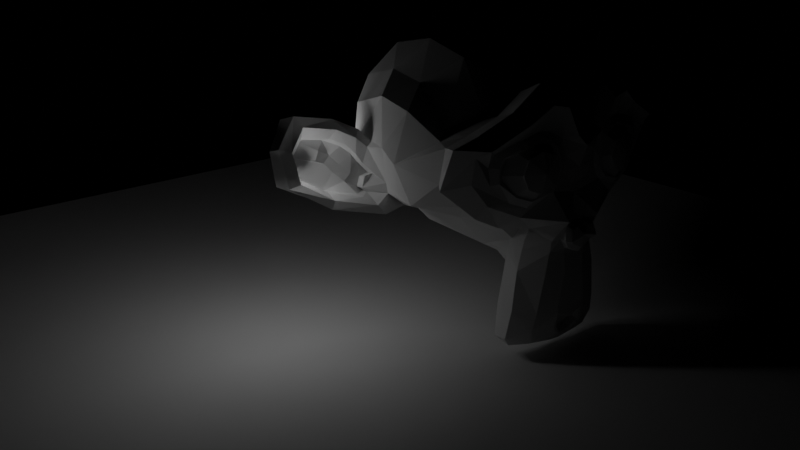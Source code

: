 # Source: sample.blend  (saved by Blender 3.3.6; exported with 4.5.12 LTS)
import bpy
from mathutils import Matrix  # noqa: F401  (used for matrix-valued properties, if any)

bpy.ops.wm.read_factory_settings(use_empty=True)
scene = bpy.context.scene
scene.name = 'Scene2'

# ---- cameras
cam_camera_001 = bpy.data.cameras.new('Camera.001')

# ---- lights
light_point = bpy.data.lights.new('Point', 'POINT')
light_point.transmission_factor = 0.0
light_point.shadow_soft_size = 0.25
light_point.shadow_maximum_resolution = 0.006
light_point.use_absolute_resolution = True

# ---- meshes
me_plane = bpy.data.meshes.new('Plane')
me_plane.from_pydata([(-1.0, -1.0, 0.0), (1.0, -1.0, 0.0), (-1.0, 1.0, 0.0), (1.0, 1.0, 0.0)], [], [(0, 1, 3, 2)])
_uv = me_plane.uv_layers.new(name='UVMap')
_uv.uv.foreach_set('vector', [0.0, 0.0, 1.0, 0.0, 1.0, 1.0, 0.0, 1.0])
me_plane.update()
me_suzanne = bpy.data.meshes.new('Suzanne')
me_suzanne.from_pydata([(0.4375, -0.7656, 0.1641), (-0.4375, -0.7656, 0.1641), (0.5, -0.6875, 0.09375), (-0.5, -0.6875, 0.09375), (0.5469, -0.5781, 0.05469), (-0.5469, -0.5781, 0.05469), (0.3516, -0.6172, -0.02344), (-0.3516, -0.6172, -0.02344), (0.3516, -0.7188, 0.03125), (-0.3516, -0.7188, 0.03125), (0.3516, -0.7812, 0.1328), (-0.3516, -0.7812, 0.1328), (0.2734, -0.7969, 0.1641), (-0.2734, -0.7969, 0.1641), (0.2031, -0.7422, 0.09375), (-0.2031, -0.7422, 0.09375), (0.1562, -0.6484, 0.05469), (-0.1562, -0.6484, 0.05469), (0.07812, -0.6562, 0.2422), (-0.07812, -0.6562, 0.2422), (0.1406, -0.7422, 0.2422), (-0.1406, -0.7422, 0.2422), (0.2422, -0.7969, 0.2422), (-0.2422, -0.7969, 0.2422), (0.2734, -0.7969, 0.3281), (-0.2734, -0.7969, 0.3281), (0.2031, -0.7422, 0.3906), (-0.2031, -0.7422, 0.3906), (0.1562, -0.6484, 0.4375), (-0.1562, -0.6484, 0.4375), (0.3516, -0.6172, 0.5156), (-0.3516, -0.6172, 0.5156), (0.3516, -0.7188, 0.4531), (-0.3516, -0.7188, 0.4531), (0.3516, -0.7812, 0.3594), (-0.3516, -0.7812, 0.3594), (0.4375, -0.7656, 0.3281), (-0.4375, -0.7656, 0.3281), (0.5, -0.6875, 0.3906), (-0.5, -0.6875, 0.3906), (0.5469, -0.5781, 0.4375), (-0.5469, -0.5781, 0.4375), (0.625, -0.5625, 0.2422), (-0.625, -0.5625, 0.2422), (0.5625, -0.6719, 0.2422), (-0.5625, -0.6719, 0.2422), (0.4688, -0.7578, 0.2422), (-0.4688, -0.7578, 0.2422), (0.4766, -0.7734, 0.2422), (-0.4766, -0.7734, 0.2422), (0.4453, -0.7812, 0.3359), (-0.4453, -0.7812, 0.3359), (0.3516, -0.8047, 0.375), (-0.3516, -0.8047, 0.375), (0.2656, -0.8203, 0.3359), (-0.2656, -0.8203, 0.3359), (0.2266, -0.8203, 0.2422), (-0.2266, -0.8203, 0.2422), (0.2656, -0.8203, 0.1562), (-0.2656, -0.8203, 0.1562), (0.3516, -0.8281, 0.2422), (-0.3516, -0.8281, 0.2422), (0.3516, -0.8047, 0.1172), (-0.3516, -0.8047, 0.1172), (0.4453, -0.7812, 0.1562), (-0.4453, -0.7812, 0.1562), (0.0, -0.7422, 0.4297), (0.0, -0.8203, 0.3516), (0.0, -0.7344, -0.6797), (0.0, -0.7812, -0.3203), (0.0, -0.7969, -0.1875), (0.0, -0.7188, -0.7734), (0.0, -0.6016, 0.4062), (0.0, -0.5703, 0.5703), (0.0, 0.5469, 0.8984), (0.0, 0.8516, 0.5625), (0.0, 0.8281, 0.07031), (0.0, 0.3516, -0.3828), (0.2031, -0.5625, -0.1875), (-0.2031, -0.5625, -0.1875), (0.3125, -0.5703, -0.4375), (-0.3125, -0.5703, -0.4375), (0.3516, -0.5703, -0.6953), (-0.3516, -0.5703, -0.6953), (0.3672, -0.5312, -0.8906), (-0.3672, -0.5312, -0.8906), (0.3281, -0.5234, -0.9453), (-0.3281, -0.5234, -0.9453), (0.1797, -0.5547, -0.9688), (-0.1797, -0.5547, -0.9688), (0.0, -0.5781, -0.9844), (0.4375, -0.5312, -0.1406), (-0.4375, -0.5312, -0.1406), (0.6328, -0.5391, -0.03906), (-0.6328, -0.5391, -0.03906), (0.8281, -0.4453, 0.1484), (-0.8281, -0.4453, 0.1484), (0.8594, -0.5938, 0.4297), (-0.8594, -0.5938, 0.4297), (0.7109, -0.625, 0.4844), (-0.7109, -0.625, 0.4844), (0.4922, -0.6875, 0.6016), (-0.4922, -0.6875, 0.6016), (0.3203, -0.7344, 0.7578), (-0.3203, -0.7344, 0.7578), (0.1562, -0.7578, 0.7188), (-0.1562, -0.7578, 0.7188), (0.0625, -0.75, 0.4922), (-0.0625, -0.75, 0.4922), (0.1641, -0.7734, 0.4141), (-0.1641, -0.7734, 0.4141), (0.125, -0.7656, 0.3047), (-0.125, -0.7656, 0.3047), (0.2031, -0.7422, 0.09375), (-0.2031, -0.7422, 0.09375), (0.375, -0.7031, 0.01562), (-0.375, -0.7031, 0.01562), (0.4922, -0.6719, 0.0625), (-0.4922, -0.6719, 0.0625), (0.625, -0.6484, 0.1875), (-0.625, -0.6484, 0.1875), (0.6406, -0.6484, 0.2969), (-0.6406, -0.6484, 0.2969), (0.6016, -0.6641, 0.375), (-0.6016, -0.6641, 0.375), (0.4297, -0.7188, 0.4375), (-0.4297, -0.7188, 0.4375), (0.25, -0.7578, 0.4688), (-0.25, -0.7578, 0.4688), (0.0, -0.7344, -0.7656), (0.1094, -0.7344, -0.7188), (-0.1094, -0.7344, -0.7188), (0.1172, -0.7109, -0.8359), (-0.1172, -0.7109, -0.8359), (0.0625, -0.6953, -0.8828), (-0.0625, -0.6953, -0.8828), (0.0, -0.6875, -0.8906), (0.0, -0.75, -0.1953), (0.0, -0.7422, -0.1406), (0.1016, -0.7422, -0.1484), (-0.1016, -0.7422, -0.1484), (0.125, -0.75, -0.2266), (-0.125, -0.75, -0.2266), (0.08594, -0.7422, -0.2891), (-0.08594, -0.7422, -0.2891), (0.3984, -0.6719, -0.04688), (-0.3984, -0.6719, -0.04688), (0.6172, -0.625, 0.05469), (-0.6172, -0.625, 0.05469), (0.7266, -0.6016, 0.2031), (-0.7266, -0.6016, 0.2031), (0.7422, -0.6562, 0.375), (-0.7422, -0.6562, 0.375), (0.6875, -0.7266, 0.4141), (-0.6875, -0.7266, 0.4141), (0.4375, -0.7969, 0.5469), (-0.4375, -0.7969, 0.5469), (0.3125, -0.8359, 0.6406), (-0.3125, -0.8359, 0.6406), (0.2031, -0.8516, 0.6172), (-0.2031, -0.8516, 0.6172), (0.1016, -0.8438, 0.4297), (-0.1016, -0.8438, 0.4297), (0.125, -0.8125, -0.1016), (-0.125, -0.8125, -0.1016), (0.2109, -0.7109, -0.4453), (-0.2109, -0.7109, -0.4453), (0.25, -0.6875, -0.7031), (-0.25, -0.6875, -0.7031), (0.2656, -0.6641, -0.8203), (-0.2656, -0.6641, -0.8203), (0.2344, -0.6328, -0.9141), (-0.2344, -0.6328, -0.9141), (0.1641, -0.6328, -0.9297), (-0.1641, -0.6328, -0.9297), (0.0, -0.6406, -0.9453), (0.0, -0.7266, 0.04688), (0.0, -0.7656, 0.2109), (0.3281, -0.7422, 0.4766), (-0.3281, -0.7422, 0.4766), (0.1641, -0.75, 0.1406), (-0.1641, -0.75, 0.1406), (0.1328, -0.7578, 0.2109), (-0.1328, -0.7578, 0.2109), (0.1172, -0.7344, -0.6875), (-0.1172, -0.7344, -0.6875), (0.07812, -0.75, -0.4453), (-0.07812, -0.75, -0.4453), (0.0, -0.75, -0.4453), (0.0, -0.7422, -0.3281), (0.09375, -0.7812, -0.2734), (-0.09375, -0.7812, -0.2734), (0.1328, -0.7969, -0.2266), (-0.1328, -0.7969, -0.2266), (0.1094, -0.7812, -0.1328), (-0.1094, -0.7812, -0.1328), (0.03906, -0.7812, -0.125), (-0.03906, -0.7812, -0.125), (0.0, -0.8281, -0.2031), (0.04688, -0.8125, -0.1484), (-0.04688, -0.8125, -0.1484), (0.09375, -0.8125, -0.1562), (-0.09375, -0.8125, -0.1562), (0.1094, -0.8281, -0.2266), (-0.1094, -0.8281, -0.2266), (0.07812, -0.8047, -0.25), (-0.07812, -0.8047, -0.25), (0.0, -0.8047, -0.2891), (0.2578, -0.5547, -0.3125), (-0.2578, -0.5547, -0.3125), (0.1641, -0.7109, -0.2422), (-0.1641, -0.7109, -0.2422), (0.1797, -0.7109, -0.3125), (-0.1797, -0.7109, -0.3125), (0.2344, -0.5547, -0.25), (-0.2344, -0.5547, -0.25), (0.0, -0.6875, -0.875), (0.04688, -0.6875, -0.8672), (-0.04688, -0.6875, -0.8672), (0.09375, -0.7109, -0.8203), (-0.09375, -0.7109, -0.8203), (0.09375, -0.7266, -0.7422), (-0.09375, -0.7266, -0.7422), (0.0, -0.6562, -0.7812), (0.09375, -0.6641, -0.75), (-0.09375, -0.6641, -0.75), (0.09375, -0.6406, -0.8125), (-0.09375, -0.6406, -0.8125), (0.04688, -0.6328, -0.8516), (-0.04688, -0.6328, -0.8516), (0.0, -0.6328, -0.8594), (0.1719, -0.7812, 0.2188), (-0.1719, -0.7812, 0.2188), (0.1875, -0.7734, 0.1562), (-0.1875, -0.7734, 0.1562), (0.3359, -0.7578, 0.4297), (-0.3359, -0.7578, 0.4297), (0.2734, -0.7734, 0.4219), (-0.2734, -0.7734, 0.4219), (0.4219, -0.7734, 0.3984), (-0.4219, -0.7734, 0.3984), (0.5625, -0.6953, 0.3516), (-0.5625, -0.6953, 0.3516), (0.5859, -0.6875, 0.2891), (-0.5859, -0.6875, 0.2891), (0.5781, -0.6797, 0.1953), (-0.5781, -0.6797, 0.1953), (0.4766, -0.7188, 0.1016), (-0.4766, -0.7188, 0.1016), (0.375, -0.7422, 0.0625), (-0.375, -0.7422, 0.0625), (0.2266, -0.7812, 0.1094), (-0.2266, -0.7812, 0.1094), (0.1797, -0.7812, 0.2969), (-0.1797, -0.7812, 0.2969), (0.2109, -0.7812, 0.375), (-0.2109, -0.7812, 0.375), (0.2344, -0.7578, 0.3594), (-0.2344, -0.7578, 0.3594), (0.1953, -0.7578, 0.2969), (-0.1953, -0.7578, 0.2969), (0.2422, -0.7578, 0.125), (-0.2422, -0.7578, 0.125), (0.375, -0.7266, 0.08594), (-0.375, -0.7266, 0.08594), (0.4609, -0.7031, 0.1172), (-0.4609, -0.7031, 0.1172), (0.5469, -0.6719, 0.2109), (-0.5469, -0.6719, 0.2109), (0.5547, -0.6719, 0.2812), (-0.5547, -0.6719, 0.2812), (0.5312, -0.6797, 0.3359), (-0.5312, -0.6797, 0.3359), (0.4141, -0.75, 0.3906), (-0.4141, -0.75, 0.3906), (0.2812, -0.7656, 0.3984), (-0.2812, -0.7656, 0.3984), (0.3359, -0.75, 0.4062), (-0.3359, -0.75, 0.4062), (0.2031, -0.75, 0.1719), (-0.2031, -0.75, 0.1719), (0.1953, -0.75, 0.2266), (-0.1953, -0.75, 0.2266), (0.1094, -0.6094, 0.4609), (-0.1094, -0.6094, 0.4609), (0.1953, -0.6172, 0.6641), (-0.1953, -0.6172, 0.6641), (0.3359, -0.5938, 0.6875), (-0.3359, -0.5938, 0.6875), (0.4844, -0.5547, 0.5547), (-0.4844, -0.5547, 0.5547), (0.6797, -0.4922, 0.4531), (-0.6797, -0.4922, 0.4531), (0.7969, -0.4609, 0.4062), (-0.7969, -0.4609, 0.4062), (0.7734, -0.375, 0.1641), (-0.7734, -0.375, 0.1641), (0.6016, -0.4141, 0.0), (-0.6016, -0.4141, 0.0), (0.4375, -0.4688, -0.09375), (-0.4375, -0.4688, -0.09375), (0.0, -0.2891, 0.8984), (0.0, 0.07812, 0.9844), (0.0, 0.6719, -0.1953), (0.0, -0.1875, -0.4609), (0.0, -0.4609, -0.9766), (0.0, -0.3438, -0.8047), (0.0, -0.3203, -0.5703), (0.0, -0.2812, -0.4844), (0.8516, -0.05469, 0.2344), (-0.8516, -0.05469, 0.2344), (0.8594, 0.04688, 0.3203), (-0.8594, 0.04688, 0.3203), (0.7734, 0.4375, 0.2656), (-0.7734, 0.4375, 0.2656), (0.4609, 0.7031, 0.4375), (-0.4609, 0.7031, 0.4375), (0.7344, -0.07031, -0.04688), (-0.7344, -0.07031, -0.04688), (0.5938, 0.1641, -0.125), (-0.5938, 0.1641, -0.125), (0.6406, 0.4297, -0.007812), (-0.6406, 0.4297, -0.007812), (0.3359, 0.6641, 0.05469), (-0.3359, 0.6641, 0.05469), (0.2344, -0.4062, -0.3516), (-0.2344, -0.4062, -0.3516), (0.1797, -0.2578, -0.4141), (-0.1797, -0.2578, -0.4141), (0.2891, -0.3828, -0.7109), (-0.2891, -0.3828, -0.7109), (0.25, -0.3906, -0.5), (-0.25, -0.3906, -0.5), (0.3281, -0.3984, -0.9141), (-0.3281, -0.3984, -0.9141), (0.1406, -0.3672, -0.7578), (-0.1406, -0.3672, -0.7578), (0.125, -0.3594, -0.5391), (-0.125, -0.3594, -0.5391), (0.1641, -0.4375, -0.9453), (-0.1641, -0.4375, -0.9453), (0.2188, -0.4297, -0.2812), (-0.2188, -0.4297, -0.2812), (0.2109, -0.4688, -0.2266), (-0.2109, -0.4688, -0.2266), (0.2031, -0.5, -0.1719), (-0.2031, -0.5, -0.1719), (0.2109, -0.1641, -0.3906), (-0.2109, -0.1641, -0.3906), (0.2969, 0.2656, -0.3125), (-0.2969, 0.2656, -0.3125), (0.3438, 0.5391, -0.1484), (-0.3438, 0.5391, -0.1484), (0.4531, 0.3828, 0.8672), (-0.4531, 0.3828, 0.8672), (0.4531, 0.07031, 0.9297), (-0.4531, 0.07031, 0.9297), (0.4531, -0.2344, 0.8516), (-0.4531, -0.2344, 0.8516), (0.4609, -0.4297, 0.5234), (-0.4609, -0.4297, 0.5234), (0.7266, -0.3359, 0.4062), (-0.7266, -0.3359, 0.4062), (0.6328, -0.2812, 0.4531), (-0.6328, -0.2812, 0.4531), (0.6406, -0.05469, 0.7031), (-0.6406, -0.05469, 0.7031), (0.7969, -0.125, 0.5625), (-0.7969, -0.125, 0.5625), (0.7969, 0.1172, 0.6172), (-0.7969, 0.1172, 0.6172), (0.6406, 0.1953, 0.75), (-0.6406, 0.1953, 0.75), (0.6406, 0.4453, 0.6797), (-0.6406, 0.4453, 0.6797), (0.7969, 0.3594, 0.5391), (-0.7969, 0.3594, 0.5391), (0.6172, 0.5859, 0.3281), (-0.6172, 0.5859, 0.3281), (0.4844, 0.5469, 0.02344), (-0.4844, 0.5469, 0.02344), (0.8203, 0.2031, 0.3281), (-0.8203, 0.2031, 0.3281), (0.4062, -0.1484, -0.1719), (-0.4062, -0.1484, -0.1719), (0.4297, 0.2109, -0.1953), (-0.4297, 0.2109, -0.1953), (0.8906, 0.2344, 0.4062), (-0.8906, 0.2344, 0.4062), (0.7734, 0.125, -0.1406), (-0.7734, 0.125, -0.1406), (1.039, 0.3281, -0.1016), (-1.039, 0.3281, -0.1016), (1.281, 0.4297, 0.05469), (-1.281, 0.4297, 0.05469), (1.352, 0.4219, 0.3203), (-1.352, 0.4219, 0.3203), (1.234, 0.4219, 0.5078), (-1.234, 0.4219, 0.5078), (1.023, 0.3125, 0.4766), (-1.023, 0.3125, 0.4766), (1.016, 0.2891, 0.4141), (-1.016, 0.2891, 0.4141), (1.188, 0.3906, 0.4375), (-1.188, 0.3906, 0.4375), (1.266, 0.4062, 0.2891), (-1.266, 0.4062, 0.2891), (1.211, 0.4062, 0.07812), (-1.211, 0.4062, 0.07812), (1.031, 0.3047, -0.03906), (-1.031, 0.3047, -0.03906), (0.8281, 0.1328, -0.07031), (-0.8281, 0.1328, -0.07031), (0.9219, 0.2188, 0.3594), (-0.9219, 0.2188, 0.3594), (0.9453, 0.2891, 0.3047), (-0.9453, 0.2891, 0.3047), (0.8828, 0.2109, -0.02344), (-0.8828, 0.2109, -0.02344), (1.039, 0.3672, 0.0), (-1.039, 0.3672, 0.0), (1.188, 0.4453, 0.09375), (-1.188, 0.4453, 0.09375), (1.234, 0.4453, 0.25), (-1.234, 0.4453, 0.25), (1.172, 0.4375, 0.3594), (-1.172, 0.4375, 0.3594), (1.023, 0.3594, 0.3438), (-1.023, 0.3594, 0.3438), (0.8438, 0.2109, 0.2891), (-0.8438, 0.2109, 0.2891), (0.8359, 0.2734, 0.1719), (-0.8359, 0.2734, 0.1719), (0.7578, 0.2734, 0.09375), (-0.7578, 0.2734, 0.09375), (0.8203, 0.2734, 0.08594), (-0.8203, 0.2734, 0.08594), (0.8438, 0.2734, 0.01562), (-0.8438, 0.2734, 0.01562), (0.8125, 0.2734, -0.01562), (-0.8125, 0.2734, -0.01562), (0.7266, 0.07031, 0.0), (-0.7266, 0.07031, 0.0), (0.7188, 0.1719, -0.02344), (-0.7188, 0.1719, -0.02344), (0.7188, 0.1875, 0.03906), (-0.7188, 0.1875, 0.03906), (0.7969, 0.2109, 0.2031), (-0.7969, 0.2109, 0.2031), (0.8906, 0.2656, 0.2422), (-0.8906, 0.2656, 0.2422), (0.8906, 0.3203, 0.2344), (-0.8906, 0.3203, 0.2344), (0.8125, 0.3203, -0.01562), (-0.8125, 0.3203, -0.01562), (0.8516, 0.3203, 0.01562), (-0.8516, 0.3203, 0.01562), (0.8281, 0.3203, 0.07812), (-0.8281, 0.3203, 0.07812), (0.7656, 0.3203, 0.09375), (-0.7656, 0.3203, 0.09375), (0.8438, 0.3203, 0.1719), (-0.8438, 0.3203, 0.1719), (1.039, 0.4141, 0.3281), (-1.039, 0.4141, 0.3281), (1.188, 0.4844, 0.3438), (-1.188, 0.4844, 0.3438), (1.258, 0.4922, 0.2422), (-1.258, 0.4922, 0.2422), (1.211, 0.4844, 0.08594), (-1.211, 0.4844, 0.08594), (1.047, 0.4219, 0.0), (-1.047, 0.4219, 0.0), (0.8828, 0.2656, -0.01562), (-0.8828, 0.2656, -0.01562), (0.9531, 0.3438, 0.2891), (-0.9531, 0.3438, 0.2891), (0.8906, 0.3281, 0.1094), (-0.8906, 0.3281, 0.1094), (0.9375, 0.3359, 0.0625), (-0.9375, 0.3359, 0.0625), (1.0, 0.3672, 0.125), (-1.0, 0.3672, 0.125), (0.9609, 0.3516, 0.1719), (-0.9609, 0.3516, 0.1719), (1.016, 0.375, 0.2344), (-1.016, 0.375, 0.2344), (1.055, 0.3828, 0.1875), (-1.055, 0.3828, 0.1875), (1.109, 0.3906, 0.2109), (-1.109, 0.3906, 0.2109), (1.086, 0.3906, 0.2734), (-1.086, 0.3906, 0.2734), (1.023, 0.4844, 0.4375), (-1.023, 0.4844, 0.4375), (1.25, 0.5469, 0.4688), (-1.25, 0.5469, 0.4688), (1.367, 0.5, 0.2969), (-1.367, 0.5, 0.2969), (1.312, 0.5312, 0.05469), (-1.312, 0.5312, 0.05469), (1.039, 0.4922, -0.08594), (-1.039, 0.4922, -0.08594), (0.7891, 0.3281, -0.125), (-0.7891, 0.3281, -0.125), (0.8594, 0.3828, 0.3828), (-0.8594, 0.3828, 0.3828)], [], [(46, 0, 2, 44), (3, 1, 47, 45), (44, 2, 4, 42), (5, 3, 45, 43), (2, 8, 6, 4), (7, 9, 3, 5), (0, 10, 8, 2), (9, 11, 1, 3), (10, 12, 14, 8), (15, 13, 11, 9), (8, 14, 16, 6), (17, 15, 9, 7), (14, 20, 18, 16), (19, 21, 15, 17), (12, 22, 20, 14), (21, 23, 13, 15), (22, 24, 26, 20), (27, 25, 23, 21), (20, 26, 28, 18), (29, 27, 21, 19), (26, 32, 30, 28), (31, 33, 27, 29), (24, 34, 32, 26), (33, 35, 25, 27), (34, 36, 38, 32), (39, 37, 35, 33), (32, 38, 40, 30), (41, 39, 33, 31), (38, 44, 42, 40), (43, 45, 39, 41), (36, 46, 44, 38), (45, 47, 37, 39), (46, 36, 50, 48), (51, 37, 47, 49), (36, 34, 52, 50), (53, 35, 37, 51), (34, 24, 54, 52), (55, 25, 35, 53), (24, 22, 56, 54), (57, 23, 25, 55), (22, 12, 58, 56), (59, 13, 23, 57), (12, 10, 62, 58), (63, 11, 13, 59), (10, 0, 64, 62), (65, 1, 11, 63), (0, 46, 48, 64), (49, 47, 1, 65), (60, 64, 48), (49, 65, 61), (62, 64, 60), (61, 65, 63), (60, 58, 62), (63, 59, 61), (60, 56, 58), (59, 57, 61), (60, 54, 56), (57, 55, 61), (60, 52, 54), (55, 53, 61), (60, 50, 52), (53, 51, 61), (60, 48, 50), (51, 49, 61), (88, 173, 175, 90), (175, 174, 89, 90), (86, 171, 173, 88), (174, 172, 87, 89), (84, 169, 171, 86), (172, 170, 85, 87), (82, 167, 169, 84), (170, 168, 83, 85), (80, 165, 167, 82), (168, 166, 81, 83), (78, 91, 145, 163), (146, 92, 79, 164), (91, 93, 147, 145), (148, 94, 92, 146), (93, 95, 149, 147), (150, 96, 94, 148), (95, 97, 151, 149), (152, 98, 96, 150), (97, 99, 153, 151), (154, 100, 98, 152), (99, 101, 155, 153), (156, 102, 100, 154), (101, 103, 157, 155), (158, 104, 102, 156), (103, 105, 159, 157), (160, 106, 104, 158), (105, 107, 161, 159), (162, 108, 106, 160), (107, 66, 67, 161), (67, 66, 108, 162), (109, 127, 159, 161), (160, 128, 110, 162), (127, 178, 157, 159), (158, 179, 128, 160), (125, 155, 157, 178), (158, 156, 126, 179), (123, 153, 155, 125), (156, 154, 124, 126), (121, 151, 153, 123), (154, 152, 122, 124), (119, 149, 151, 121), (152, 150, 120, 122), (117, 147, 149, 119), (150, 148, 118, 120), (115, 145, 147, 117), (148, 146, 116, 118), (113, 163, 145, 115), (146, 164, 114, 116), (113, 180, 176, 163), (176, 181, 114, 164), (109, 161, 67, 111), (67, 162, 110, 112), (111, 67, 177, 182), (177, 67, 112, 183), (176, 180, 182, 177), (183, 181, 176, 177), (134, 136, 175, 173), (175, 136, 135, 174), (132, 134, 173, 171), (174, 135, 133, 172), (130, 132, 171, 169), (172, 133, 131, 170), (165, 186, 184, 167), (185, 187, 166, 168), (130, 169, 167, 184), (168, 170, 131, 185), (143, 189, 188, 186), (188, 189, 144, 187), (184, 186, 188, 68), (188, 187, 185, 68), (129, 130, 184, 68), (185, 131, 129, 68), (141, 192, 190, 143), (191, 193, 142, 144), (139, 194, 192, 141), (193, 195, 140, 142), (138, 196, 194, 139), (195, 197, 138, 140), (137, 70, 196, 138), (197, 70, 137, 138), (189, 143, 190, 69), (191, 144, 189, 69), (69, 190, 205, 207), (206, 191, 69, 207), (70, 198, 199, 196), (200, 198, 70, 197), (196, 199, 201, 194), (202, 200, 197, 195), (194, 201, 203, 192), (204, 202, 195, 193), (192, 203, 205, 190), (206, 204, 193, 191), (198, 203, 201, 199), (202, 204, 198, 200), (198, 207, 205, 203), (206, 207, 198, 204), (138, 139, 163, 176), (164, 140, 138, 176), (139, 141, 210, 163), (211, 142, 140, 164), (141, 143, 212, 210), (213, 144, 142, 211), (143, 186, 165, 212), (166, 187, 144, 213), (80, 208, 212, 165), (213, 209, 81, 166), (208, 214, 210, 212), (211, 215, 209, 213), (78, 163, 210, 214), (211, 164, 79, 215), (130, 129, 71, 221), (71, 129, 131, 222), (132, 130, 221, 219), (222, 131, 133, 220), (134, 132, 219, 217), (220, 133, 135, 218), (136, 134, 217, 216), (218, 135, 136, 216), (216, 217, 228, 230), (229, 218, 216, 230), (217, 219, 226, 228), (227, 220, 218, 229), (219, 221, 224, 226), (225, 222, 220, 227), (221, 71, 223, 224), (223, 71, 222, 225), (223, 230, 228, 224), (229, 230, 223, 225), (224, 228, 226), (227, 229, 225), (182, 180, 233, 231), (234, 181, 183, 232), (111, 182, 231, 253), (232, 183, 112, 254), (109, 111, 253, 255), (254, 112, 110, 256), (180, 113, 251, 233), (252, 114, 181, 234), (113, 115, 249, 251), (250, 116, 114, 252), (115, 117, 247, 249), (248, 118, 116, 250), (117, 119, 245, 247), (246, 120, 118, 248), (119, 121, 243, 245), (244, 122, 120, 246), (121, 123, 241, 243), (242, 124, 122, 244), (123, 125, 239, 241), (240, 126, 124, 242), (125, 178, 235, 239), (236, 179, 126, 240), (178, 127, 237, 235), (238, 128, 179, 236), (127, 109, 255, 237), (256, 110, 128, 238), (237, 255, 257, 275), (258, 256, 238, 276), (235, 237, 275, 277), (276, 238, 236, 278), (239, 235, 277, 273), (278, 236, 240, 274), (241, 239, 273, 271), (274, 240, 242, 272), (243, 241, 271, 269), (272, 242, 244, 270), (245, 243, 269, 267), (270, 244, 246, 268), (247, 245, 267, 265), (268, 246, 248, 266), (249, 247, 265, 263), (266, 248, 250, 264), (251, 249, 263, 261), (264, 250, 252, 262), (233, 251, 261, 279), (262, 252, 234, 280), (255, 253, 259, 257), (260, 254, 256, 258), (253, 231, 281, 259), (282, 232, 254, 260), (231, 233, 279, 281), (280, 234, 232, 282), (66, 107, 283, 72), (284, 108, 66, 72), (107, 105, 285, 283), (286, 106, 108, 284), (105, 103, 287, 285), (288, 104, 106, 286), (103, 101, 289, 287), (290, 102, 104, 288), (101, 99, 291, 289), (292, 100, 102, 290), (99, 97, 293, 291), (294, 98, 100, 292), (97, 95, 295, 293), (296, 96, 98, 294), (95, 93, 297, 295), (298, 94, 96, 296), (93, 91, 299, 297), (300, 92, 94, 298), (307, 308, 327, 337), (328, 308, 307, 338), (306, 307, 337, 335), (338, 307, 306, 336), (305, 306, 335, 339), (336, 306, 305, 340), (88, 90, 305, 339), (305, 90, 89, 340), (86, 88, 339, 333), (340, 89, 87, 334), (84, 86, 333, 329), (334, 87, 85, 330), (82, 84, 329, 331), (330, 85, 83, 332), (329, 335, 337, 331), (338, 336, 330, 332), (329, 333, 339, 335), (340, 334, 330, 336), (325, 331, 337, 327), (338, 332, 326, 328), (80, 82, 331, 325), (332, 83, 81, 326), (208, 341, 343, 214), (344, 342, 209, 215), (80, 325, 341, 208), (342, 326, 81, 209), (78, 214, 343, 345), (344, 215, 79, 346), (78, 345, 299, 91), (300, 346, 79, 92), (76, 323, 351, 303), (352, 324, 76, 303), (303, 351, 349, 77), (350, 352, 303, 77), (77, 349, 347, 304), (348, 350, 77, 304), (304, 347, 327, 308), (328, 348, 304, 308), (325, 327, 347, 341), (348, 328, 326, 342), (295, 297, 317, 309), (318, 298, 296, 310), (75, 315, 323, 76), (324, 316, 75, 76), (301, 357, 355, 302), (356, 358, 301, 302), (302, 355, 353, 74), (354, 356, 302, 74), (74, 353, 315, 75), (316, 354, 74, 75), (291, 293, 361, 363), (362, 294, 292, 364), (363, 361, 367, 365), (368, 362, 364, 366), (365, 367, 369, 371), (370, 368, 366, 372), (371, 369, 375, 373), (376, 370, 372, 374), (313, 377, 373, 375), (374, 378, 314, 376), (315, 353, 373, 377), (374, 354, 316, 378), (353, 355, 371, 373), (372, 356, 354, 374), (355, 357, 365, 371), (366, 358, 356, 372), (357, 359, 363, 365), (364, 360, 358, 366), (289, 291, 363, 359), (364, 292, 290, 360), (73, 359, 357, 301), (358, 360, 73, 301), (283, 285, 287, 289), (288, 286, 284, 290), (283, 289, 359, 73), (360, 290, 284, 73), (72, 283, 73), (73, 284, 72), (293, 295, 309, 361), (310, 296, 294, 362), (309, 311, 367, 361), (368, 312, 310, 362), (311, 381, 369, 367), (370, 382, 312, 368), (313, 375, 369, 381), (370, 376, 314, 382), (347, 349, 385, 383), (386, 350, 348, 384), (317, 383, 385, 319), (386, 384, 318, 320), (297, 299, 383, 317), (384, 300, 298, 318), (299, 343, 341, 383), (342, 344, 300, 384), (341, 347, 383), (384, 348, 342), (299, 345, 343), (344, 346, 300), (313, 321, 379, 377), (380, 322, 314, 378), (315, 377, 379, 323), (380, 378, 316, 324), (319, 385, 379, 321), (380, 386, 320, 322), (349, 351, 379, 385), (380, 352, 350, 386), (323, 379, 351), (352, 380, 324), (399, 387, 413, 401), (414, 388, 400, 402), (399, 401, 403, 397), (404, 402, 400, 398), (397, 403, 405, 395), (406, 404, 398, 396), (395, 405, 407, 393), (408, 406, 396, 394), (393, 407, 409, 391), (410, 408, 394, 392), (391, 409, 411, 389), (412, 410, 392, 390), (409, 419, 417, 411), (418, 420, 410, 412), (407, 421, 419, 409), (420, 422, 408, 410), (405, 423, 421, 407), (422, 424, 406, 408), (403, 425, 423, 405), (424, 426, 404, 406), (401, 427, 425, 403), (426, 428, 402, 404), (401, 413, 415, 427), (416, 414, 402, 428), (317, 319, 443, 441), (444, 320, 318, 442), (319, 389, 411, 443), (412, 390, 320, 444), (309, 317, 441, 311), (442, 318, 310, 312), (381, 429, 413, 387), (414, 430, 382, 388), (411, 417, 439, 443), (440, 418, 412, 444), (437, 445, 443, 439), (444, 446, 438, 440), (433, 445, 437, 435), (438, 446, 434, 436), (431, 447, 445, 433), (446, 448, 432, 434), (429, 447, 431, 449), (432, 448, 430, 450), (413, 429, 449, 415), (450, 430, 414, 416), (311, 447, 429, 381), (430, 448, 312, 382), (311, 441, 445, 447), (446, 442, 312, 448), (441, 443, 445), (446, 444, 442), (415, 449, 451, 475), (452, 450, 416, 476), (449, 431, 461, 451), (462, 432, 450, 452), (431, 433, 459, 461), (460, 434, 432, 462), (433, 435, 457, 459), (458, 436, 434, 460), (435, 437, 455, 457), (456, 438, 436, 458), (437, 439, 453, 455), (454, 440, 438, 456), (439, 417, 473, 453), (474, 418, 440, 454), (427, 415, 475, 463), (476, 416, 428, 464), (425, 427, 463, 465), (464, 428, 426, 466), (423, 425, 465, 467), (466, 426, 424, 468), (421, 423, 467, 469), (468, 424, 422, 470), (419, 421, 469, 471), (470, 422, 420, 472), (417, 419, 471, 473), (472, 420, 418, 474), (457, 455, 479, 477), (480, 456, 458, 478), (477, 479, 481, 483), (482, 480, 478, 484), (483, 481, 487, 485), (488, 482, 484, 486), (485, 487, 489, 491), (490, 488, 486, 492), (463, 475, 485, 491), (486, 476, 464, 492), (451, 483, 485, 475), (486, 484, 452, 476), (451, 461, 477, 483), (478, 462, 452, 484), (457, 477, 461, 459), (462, 478, 458, 460), (453, 473, 479, 455), (480, 474, 454, 456), (471, 481, 479, 473), (480, 482, 472, 474), (469, 487, 481, 471), (482, 488, 470, 472), (467, 489, 487, 469), (488, 490, 468, 470), (465, 491, 489, 467), (490, 492, 466, 468), (463, 491, 465), (466, 492, 464), (391, 389, 503, 501), (504, 390, 392, 502), (393, 391, 501, 499), (502, 392, 394, 500), (395, 393, 499, 497), (500, 394, 396, 498), (397, 395, 497, 495), (498, 396, 398, 496), (399, 397, 495, 493), (496, 398, 400, 494), (387, 399, 493, 505), (494, 400, 388, 506), (493, 501, 503, 505), (504, 502, 494, 506), (493, 495, 499, 501), (500, 496, 494, 502), (495, 497, 499), (500, 498, 496), (313, 381, 387, 505), (388, 382, 314, 506), (313, 505, 503, 321), (504, 506, 314, 322), (319, 321, 503, 389), (504, 322, 320, 390)])
_uv = me_suzanne.uv_layers.new(name='UVMap')
_uv.uv.foreach_set('vector', [0.891, 0.5901, 0.8706, 0.5896, 0.8601, 0.5601, 0.9046, 0.5594, 0.8562, 0.8505, 0.8681, 0.8215, 0.8884, 0.822, 0.9006, 0.8532, 0.9046, 0.5594, 0.8601, 0.5601, 0.853, 0.5216, 0.9202, 0.5245, 0.8475, 0.8887, 0.8562, 0.8505, 0.9006, 0.8532, 0.9147, 0.8887, 0.8601, 0.5601, 0.8289, 0.5908, 0.7985, 0.5695, 0.853, 0.5216, 0.7951, 0.8384, 0.8264, 0.8185, 0.8562, 0.8505, 0.8475, 0.8887, 0.8706, 0.5896, 0.8544, 0.6048, 0.8289, 0.5908, 0.8601, 0.5601, 0.8264, 0.8185, 0.8525, 0.8057, 0.8681, 0.8215, 0.8562, 0.8505, 0.8544, 0.6048, 0.8541, 0.6255, 0.8282, 0.6334, 0.8289, 0.5908, 0.8276, 0.776, 0.8532, 0.785, 0.8525, 0.8057, 0.8264, 0.8185, 0.8289, 0.5908, 0.8282, 0.6334, 0.791, 0.6454, 0.7985, 0.5695, 0.791, 0.7622, 0.8276, 0.776, 0.8264, 0.8185, 0.7951, 0.8384, 0.8282, 0.6334, 0.8552, 0.6685, 0.8424, 0.7025, 0.791, 0.6454, 0.8448, 0.7075, 0.8561, 0.742, 0.8276, 0.776, 0.791, 0.7622, 0.8541, 0.6255, 0.8675, 0.6423, 0.8552, 0.6685, 0.8282, 0.6334, 0.8561, 0.742, 0.8673, 0.7688, 0.8532, 0.785, 0.8276, 0.776, 0.8675, 0.6423, 0.8905, 0.6419, 0.9004, 0.667, 0.8552, 0.6685, 0.9012, 0.7456, 0.8902, 0.7702, 0.8673, 0.7688, 0.8561, 0.742, 0.8552, 0.6685, 0.9004, 0.667, 0.9189, 0.6997, 0.8424, 0.7025, 0.9212, 0.7137, 0.9012, 0.7456, 0.8561, 0.742, 0.8448, 0.7075, 0.9004, 0.667, 0.9319, 0.6368, 0.9684, 0.6453, 0.9189, 0.6997, 0.9682, 0.7702, 0.9314, 0.7771, 0.9012, 0.7456, 0.9212, 0.7137, 0.8905, 0.6419, 0.9059, 0.6279, 0.9319, 0.6368, 0.9004, 0.667, 0.9314, 0.7771, 0.905, 0.7849, 0.8902, 0.7702, 0.9012, 0.7456, 0.9059, 0.6279, 0.9062, 0.6057, 0.9337, 0.593, 0.9319, 0.6368, 0.9312, 0.8209, 0.9044, 0.807, 0.905, 0.7849, 0.9314, 0.7771, 0.9319, 0.6368, 0.9337, 0.593, 0.9684, 0.5738, 0.9684, 0.6453, 0.965, 0.8417, 0.9312, 0.8209, 0.9314, 0.7771, 0.9682, 0.7702, 0.9337, 0.593, 0.9046, 0.5594, 0.9202, 0.5245, 0.9684, 0.5738, 0.9147, 0.8887, 0.9006, 0.8532, 0.9312, 0.8209, 0.965, 0.8417, 0.9062, 0.6057, 0.891, 0.5901, 0.9046, 0.5594, 0.9337, 0.593, 0.9006, 0.8532, 0.8884, 0.822, 0.9044, 0.807, 0.9312, 0.8209, 0.891, 0.5901, 0.9062, 0.6057, 0.9024, 0.6079, 0.8896, 0.5933, 0.9006, 0.8047, 0.9044, 0.807, 0.8884, 0.822, 0.8872, 0.8187, 0.9062, 0.6057, 0.9059, 0.6279, 0.8998, 0.6263, 0.9024, 0.6079, 0.8988, 0.7862, 0.905, 0.7849, 0.9044, 0.807, 0.9006, 0.8047, 0.9059, 0.6279, 0.8905, 0.6419, 0.8878, 0.6365, 0.8998, 0.6263, 0.8874, 0.7754, 0.8902, 0.7702, 0.905, 0.7849, 0.8988, 0.7862, 0.8905, 0.6419, 0.8675, 0.6423, 0.8709, 0.6352, 0.8878, 0.6365, 0.8704, 0.776, 0.8673, 0.7688, 0.8902, 0.7702, 0.8874, 0.7754, 0.8675, 0.6423, 0.8541, 0.6255, 0.8599, 0.6239, 0.8709, 0.6352, 0.8589, 0.7868, 0.8532, 0.785, 0.8673, 0.7688, 0.8704, 0.776, 0.8541, 0.6255, 0.8544, 0.6048, 0.8597, 0.6082, 0.8599, 0.6239, 0.8579, 0.8025, 0.8525, 0.8057, 0.8532, 0.785, 0.8589, 0.7868, 0.8544, 0.6048, 0.8706, 0.5896, 0.8717, 0.594, 0.8597, 0.6082, 0.8693, 0.8172, 0.8681, 0.8215, 0.8525, 0.8057, 0.8579, 0.8025, 0.8706, 0.5896, 0.891, 0.5901, 0.8896, 0.5933, 0.8717, 0.594, 0.8872, 0.8187, 0.8884, 0.822, 0.8681, 0.8215, 0.8693, 0.8172, 0.8794, 0.6165, 0.8717, 0.594, 0.8896, 0.5933, 0.8872, 0.8187, 0.8693, 0.8172, 0.878, 0.7951, 0.8597, 0.6082, 0.8717, 0.594, 0.8794, 0.6165, 0.878, 0.7951, 0.8693, 0.8172, 0.8579, 0.8025, 0.8794, 0.6165, 0.8599, 0.6239, 0.8597, 0.6082, 0.8579, 0.8025, 0.8589, 0.7868, 0.878, 0.7951, 0.8794, 0.6165, 0.8709, 0.6352, 0.8599, 0.6239, 0.8589, 0.7868, 0.8704, 0.776, 0.878, 0.7951, 0.8794, 0.6165, 0.8878, 0.6365, 0.8709, 0.6352, 0.8704, 0.776, 0.8874, 0.7754, 0.878, 0.7951, 0.8794, 0.6165, 0.8998, 0.6263, 0.8878, 0.6365, 0.8874, 0.7754, 0.8988, 0.7862, 0.878, 0.7951, 0.8794, 0.6165, 0.9024, 0.6079, 0.8998, 0.6263, 0.8988, 0.7862, 0.9006, 0.8047, 0.878, 0.7951, 0.8794, 0.6165, 0.8896, 0.5933, 0.9024, 0.6079, 0.9006, 0.8047, 0.8872, 0.8187, 0.878, 0.7951, 0.5403, 0.05381, 0.5364, 0.06207, 0.5189, 0.05968, 0.5189, 0.05029, 0.5189, 0.05968, 0.5015, 0.06204, 0.4976, 0.05377, 0.5189, 0.05029, 0.5519, 0.05834, 0.5428, 0.06409, 0.5364, 0.06207, 0.5403, 0.05381, 0.5015, 0.06204, 0.4951, 0.06405, 0.486, 0.05827, 0.4976, 0.05377, 0.5551, 0.0619, 0.5463, 0.07267, 0.5428, 0.06409, 0.5519, 0.05834, 0.4951, 0.06405, 0.4916, 0.07262, 0.4828, 0.06183, 0.486, 0.05827, 0.5638, 0.07659, 0.5483, 0.08489, 0.5463, 0.07267, 0.5551, 0.0619, 0.4916, 0.07262, 0.4895, 0.08486, 0.474, 0.07651, 0.4828, 0.06183, 0.5831, 0.1085, 0.5556, 0.1217, 0.5483, 0.08489, 0.5638, 0.07659, 0.4895, 0.08486, 0.4822, 0.1218, 0.4545, 0.1085, 0.474, 0.07651, 0.6055, 0.1651, 0.6474, 0.2005, 0.6215, 0.2278, 0.5531, 0.2096, 0.4165, 0.2295, 0.3897, 0.2019, 0.432, 0.1656, 0.4853, 0.2101, 0.6474, 0.2005, 0.6764, 0.2332, 0.6648, 0.2532, 0.6215, 0.2278, 0.3727, 0.2564, 0.3603, 0.2359, 0.3897, 0.2019, 0.4165, 0.2295, 0.6764, 0.2332, 0.7153, 0.2654, 0.6839, 0.28, 0.6648, 0.2532, 0.3537, 0.2846, 0.3205, 0.2703, 0.3603, 0.2359, 0.3727, 0.2564, 0.7153, 0.2654, 0.7073, 0.3101, 0.6875, 0.3115, 0.6839, 0.28, 0.3512, 0.3174, 0.3307, 0.3169, 0.3205, 0.2703, 0.3537, 0.2846, 0.7073, 0.3101, 0.6974, 0.3327, 0.6768, 0.3239, 0.6875, 0.3115, 0.3627, 0.3297, 0.342, 0.3397, 0.3307, 0.3169, 0.3512, 0.3174, 0.6974, 0.3327, 0.6628, 0.3725, 0.6391, 0.3573, 0.6768, 0.3239, 0.4028, 0.3621, 0.3793, 0.3787, 0.342, 0.3397, 0.3627, 0.3297, 0.6628, 0.3725, 0.6268, 0.3958, 0.6183, 0.3752, 0.6391, 0.3573, 0.4246, 0.3793, 0.4169, 0.4006, 0.3793, 0.3787, 0.4028, 0.3621, 0.6268, 0.3958, 0.6048, 0.3978, 0.6008, 0.3779, 0.6183, 0.3752, 0.4424, 0.3812, 0.4393, 0.4015, 0.4169, 0.4006, 0.4246, 0.3793, 0.6048, 0.3978, 0.5531, 0.3905, 0.5597, 0.357, 0.6008, 0.3779, 0.4829, 0.3585, 0.4909, 0.3919, 0.4393, 0.4015, 0.4424, 0.3812, 0.5531, 0.3905, 0.5219, 0.386, 0.5211, 0.3439, 0.5597, 0.357, 0.5211, 0.3439, 0.5219, 0.386, 0.4909, 0.3919, 0.4829, 0.3585, 0.5773, 0.3402, 0.5998, 0.3448, 0.6008, 0.3779, 0.5597, 0.357, 0.4424, 0.3812, 0.442, 0.3478, 0.4646, 0.3422, 0.4829, 0.3585, 0.5998, 0.3448, 0.6155, 0.342, 0.6183, 0.3752, 0.6008, 0.3779, 0.4246, 0.3793, 0.426, 0.3456, 0.442, 0.3478, 0.4424, 0.3812, 0.6345, 0.3323, 0.6391, 0.3573, 0.6183, 0.3752, 0.6155, 0.342, 0.4246, 0.3793, 0.4028, 0.3621, 0.4064, 0.3365, 0.426, 0.3456, 0.6624, 0.3128, 0.6768, 0.3239, 0.6391, 0.3573, 0.6345, 0.3323, 0.4028, 0.3621, 0.3627, 0.3297, 0.3771, 0.3177, 0.4064, 0.3365, 0.6684, 0.298, 0.6875, 0.3115, 0.6768, 0.3239, 0.6624, 0.3128, 0.3627, 0.3297, 0.3512, 0.3174, 0.3703, 0.3026, 0.3771, 0.3177, 0.6641, 0.2779, 0.6839, 0.28, 0.6875, 0.3115, 0.6684, 0.298, 0.3512, 0.3174, 0.3537, 0.2846, 0.3741, 0.2818, 0.3703, 0.3026, 0.6392, 0.253, 0.6648, 0.2532, 0.6839, 0.28, 0.6641, 0.2779, 0.3537, 0.2846, 0.3727, 0.2564, 0.3989, 0.2556, 0.3741, 0.2818, 0.614, 0.2427, 0.6215, 0.2278, 0.6648, 0.2532, 0.6392, 0.253, 0.3727, 0.2564, 0.4165, 0.2295, 0.4245, 0.2445, 0.3989, 0.2556, 0.5729, 0.2586, 0.5531, 0.2096, 0.6215, 0.2278, 0.614, 0.2427, 0.4165, 0.2295, 0.4853, 0.2101, 0.4664, 0.2597, 0.4245, 0.2445, 0.5729, 0.2586, 0.5639, 0.272, 0.5198, 0.2489, 0.5531, 0.2096, 0.5198, 0.2489, 0.4759, 0.2731, 0.4664, 0.2597, 0.4853, 0.2101, 0.5773, 0.3402, 0.5597, 0.357, 0.5211, 0.3439, 0.5585, 0.3166, 0.5211, 0.3439, 0.4829, 0.3585, 0.4646, 0.3422, 0.4826, 0.3178, 0.5585, 0.3166, 0.5211, 0.3439, 0.5203, 0.2948, 0.5569, 0.2912, 0.5203, 0.2948, 0.5211, 0.3439, 0.4826, 0.3178, 0.4834, 0.2922, 0.5198, 0.2489, 0.5639, 0.272, 0.5569, 0.2912, 0.5203, 0.2948, 0.4834, 0.2922, 0.4759, 0.2731, 0.5198, 0.2489, 0.5203, 0.2948, 0.5255, 0.06897, 0.5189, 0.0679, 0.5189, 0.05968, 0.5364, 0.06207, 0.5189, 0.05968, 0.5189, 0.0679, 0.5124, 0.06896, 0.5015, 0.06204, 0.5312, 0.07383, 0.5255, 0.06897, 0.5364, 0.06207, 0.5428, 0.06409, 0.5015, 0.06204, 0.5124, 0.06896, 0.5066, 0.07381, 0.4951, 0.06405, 0.531, 0.08743, 0.5312, 0.07383, 0.5428, 0.06409, 0.5463, 0.07267, 0.4951, 0.06405, 0.5066, 0.07381, 0.5068, 0.08742, 0.4916, 0.07262, 0.5556, 0.1217, 0.532, 0.1277, 0.5327, 0.09092, 0.5483, 0.08489, 0.5052, 0.09091, 0.5058, 0.1277, 0.4822, 0.1218, 0.4895, 0.08486, 0.531, 0.08743, 0.5463, 0.07267, 0.5483, 0.08489, 0.5327, 0.09092, 0.4895, 0.08486, 0.4916, 0.07262, 0.5068, 0.08742, 0.5052, 0.09091, 0.5381, 0.1584, 0.519, 0.1517, 0.5189, 0.1284, 0.532, 0.1277, 0.5189, 0.1284, 0.519, 0.1517, 0.4999, 0.1584, 0.5058, 0.1277, 0.5327, 0.09092, 0.532, 0.1277, 0.5189, 0.1284, 0.5189, 0.09395, 0.5189, 0.1284, 0.5058, 0.1277, 0.5052, 0.09091, 0.5189, 0.09395, 0.5189, 0.08518, 0.531, 0.08743, 0.5327, 0.09092, 0.5189, 0.09395, 0.5052, 0.09091, 0.5068, 0.08742, 0.5189, 0.08518, 0.5189, 0.09395, 0.5484, 0.1736, 0.538, 0.176, 0.5352, 0.1668, 0.5381, 0.1584, 0.5028, 0.1669, 0.5001, 0.176, 0.4897, 0.1737, 0.4999, 0.1584, 0.5443, 0.1934, 0.5372, 0.1876, 0.538, 0.176, 0.5484, 0.1736, 0.5001, 0.176, 0.5009, 0.1876, 0.494, 0.1934, 0.4897, 0.1737, 0.5198, 0.2008, 0.5288, 0.1918, 0.5372, 0.1876, 0.5443, 0.1934, 0.5009, 0.1876, 0.5092, 0.1916, 0.5198, 0.2008, 0.494, 0.1934, 0.5176, 0.1906, 0.5191, 0.1854, 0.5288, 0.1918, 0.5198, 0.2008, 0.5092, 0.1916, 0.5191, 0.1854, 0.5176, 0.1906, 0.5198, 0.2008, 0.519, 0.1517, 0.5381, 0.1584, 0.5352, 0.1668, 0.519, 0.159, 0.5028, 0.1669, 0.4999, 0.1584, 0.519, 0.1517, 0.519, 0.159, 0.519, 0.159, 0.5352, 0.1668, 0.5311, 0.1716, 0.519, 0.1656, 0.5069, 0.1717, 0.5028, 0.1669, 0.519, 0.159, 0.519, 0.1656, 0.5191, 0.1854, 0.5191, 0.1795, 0.5282, 0.1863, 0.5288, 0.1918, 0.5098, 0.1863, 0.5191, 0.1795, 0.5191, 0.1854, 0.5092, 0.1916, 0.5288, 0.1918, 0.5282, 0.1863, 0.5335, 0.1842, 0.5372, 0.1876, 0.5045, 0.1842, 0.5098, 0.1863, 0.5092, 0.1916, 0.5009, 0.1876, 0.5372, 0.1876, 0.5335, 0.1842, 0.5334, 0.1767, 0.538, 0.176, 0.5046, 0.1768, 0.5045, 0.1842, 0.5009, 0.1876, 0.5001, 0.176, 0.538, 0.176, 0.5334, 0.1767, 0.5311, 0.1716, 0.5352, 0.1668, 0.5069, 0.1717, 0.5046, 0.1768, 0.5001, 0.176, 0.5028, 0.1669, 0.5191, 0.1795, 0.5334, 0.1767, 0.5335, 0.1842, 0.5282, 0.1863, 0.5045, 0.1842, 0.5046, 0.1768, 0.5191, 0.1795, 0.5098, 0.1863, 0.5191, 0.1795, 0.519, 0.1656, 0.5311, 0.1716, 0.5334, 0.1767, 0.5069, 0.1717, 0.519, 0.1656, 0.5191, 0.1795, 0.5046, 0.1768, 0.5198, 0.2008, 0.5443, 0.1934, 0.5531, 0.2096, 0.5198, 0.2489, 0.4853, 0.2101, 0.494, 0.1934, 0.5198, 0.2008, 0.5198, 0.2489, 0.5443, 0.1934, 0.5484, 0.1736, 0.5616, 0.1678, 0.5531, 0.2096, 0.4764, 0.168, 0.4897, 0.1737, 0.494, 0.1934, 0.4853, 0.2101, 0.5484, 0.1736, 0.5381, 0.1584, 0.5595, 0.1493, 0.5616, 0.1678, 0.4784, 0.1494, 0.4999, 0.1584, 0.4897, 0.1737, 0.4764, 0.168, 0.5381, 0.1584, 0.532, 0.1277, 0.5556, 0.1217, 0.5595, 0.1493, 0.4822, 0.1218, 0.5058, 0.1277, 0.4999, 0.1584, 0.4784, 0.1494, 0.5831, 0.1085, 0.5961, 0.1334, 0.5595, 0.1493, 0.5556, 0.1217, 0.4784, 0.1494, 0.4414, 0.1336, 0.4545, 0.1085, 0.4822, 0.1218, 0.5961, 0.1334, 0.6012, 0.1479, 0.5616, 0.1678, 0.5595, 0.1493, 0.4764, 0.168, 0.4363, 0.1482, 0.4414, 0.1336, 0.4784, 0.1494, 0.6055, 0.1651, 0.5531, 0.2096, 0.5616, 0.1678, 0.6012, 0.1479, 0.4764, 0.168, 0.4853, 0.2101, 0.432, 0.1656, 0.4363, 0.1482, 0.531, 0.08743, 0.5189, 0.08518, 0.5189, 0.08387, 0.5289, 0.08496, 0.5189, 0.08387, 0.5189, 0.08518, 0.5068, 0.08742, 0.5089, 0.08495, 0.5312, 0.07383, 0.531, 0.08743, 0.5289, 0.08496, 0.529, 0.07543, 0.5089, 0.08495, 0.5068, 0.08742, 0.5066, 0.07381, 0.5088, 0.07542, 0.5255, 0.06897, 0.5312, 0.07383, 0.529, 0.07543, 0.5238, 0.07051, 0.5088, 0.07542, 0.5066, 0.07381, 0.5124, 0.06896, 0.5141, 0.0705, 0.5189, 0.0679, 0.5255, 0.06897, 0.5238, 0.07051, 0.5189, 0.06947, 0.5141, 0.0705, 0.5124, 0.06896, 0.5189, 0.0679, 0.5189, 0.06947, 0.5189, 0.06947, 0.5238, 0.07051, 0.5216, 0.07497, 0.5189, 0.07426, 0.5163, 0.07497, 0.5141, 0.0705, 0.5189, 0.06947, 0.5189, 0.07426, 0.5238, 0.07051, 0.529, 0.07543, 0.5242, 0.07669, 0.5216, 0.07497, 0.5136, 0.07668, 0.5088, 0.07542, 0.5141, 0.0705, 0.5163, 0.07497, 0.529, 0.07543, 0.5289, 0.08496, 0.5246, 0.07989, 0.5242, 0.07669, 0.5133, 0.07988, 0.5089, 0.08495, 0.5088, 0.07542, 0.5136, 0.07668, 0.5289, 0.08496, 0.5189, 0.08387, 0.5189, 0.07933, 0.5246, 0.07989, 0.5189, 0.07933, 0.5189, 0.08387, 0.5089, 0.08495, 0.5133, 0.07988, 0.5189, 0.07933, 0.5189, 0.07426, 0.5216, 0.07497, 0.5246, 0.07989, 0.5163, 0.07497, 0.5189, 0.07426, 0.5189, 0.07933, 0.5133, 0.07988, 0.5246, 0.07989, 0.5216, 0.07497, 0.5242, 0.07669, 0.5136, 0.07668, 0.5163, 0.07497, 0.5133, 0.07988, 0.5569, 0.2912, 0.5639, 0.272, 0.5718, 0.2773, 0.5684, 0.2929, 0.4681, 0.2786, 0.4759, 0.2731, 0.4834, 0.2922, 0.472, 0.2943, 0.5585, 0.3166, 0.5569, 0.2912, 0.5684, 0.2929, 0.5731, 0.3114, 0.472, 0.2943, 0.4834, 0.2922, 0.4826, 0.3178, 0.4678, 0.3131, 0.5773, 0.3402, 0.5585, 0.3166, 0.5731, 0.3114, 0.5849, 0.3277, 0.4678, 0.3131, 0.4826, 0.3178, 0.4646, 0.3422, 0.4565, 0.33, 0.5639, 0.272, 0.5729, 0.2586, 0.5807, 0.2666, 0.5718, 0.2773, 0.4587, 0.268, 0.4664, 0.2597, 0.4759, 0.2731, 0.4681, 0.2786, 0.5729, 0.2586, 0.614, 0.2427, 0.6117, 0.2557, 0.5807, 0.2666, 0.4271, 0.2577, 0.4245, 0.2445, 0.4664, 0.2597, 0.4587, 0.268, 0.614, 0.2427, 0.6392, 0.253, 0.6325, 0.2629, 0.6117, 0.2557, 0.4061, 0.2655, 0.3989, 0.2556, 0.4245, 0.2445, 0.4271, 0.2577, 0.6392, 0.253, 0.6641, 0.2779, 0.6537, 0.28, 0.6325, 0.2629, 0.3849, 0.2836, 0.3741, 0.2818, 0.3989, 0.2556, 0.4061, 0.2655, 0.6641, 0.2779, 0.6684, 0.298, 0.6561, 0.2976, 0.6537, 0.28, 0.383, 0.3019, 0.3703, 0.3026, 0.3741, 0.2818, 0.3849, 0.2836, 0.6684, 0.298, 0.6624, 0.3128, 0.6528, 0.3102, 0.6561, 0.2976, 0.3869, 0.3146, 0.3771, 0.3177, 0.3703, 0.3026, 0.383, 0.3019, 0.6624, 0.3128, 0.6345, 0.3323, 0.629, 0.3239, 0.6528, 0.3102, 0.4116, 0.3277, 0.4064, 0.3365, 0.3771, 0.3177, 0.3869, 0.3146, 0.6345, 0.3323, 0.6155, 0.342, 0.6144, 0.332, 0.629, 0.3239, 0.4267, 0.3354, 0.426, 0.3456, 0.4064, 0.3365, 0.4116, 0.3277, 0.6155, 0.342, 0.5998, 0.3448, 0.601, 0.3336, 0.6144, 0.332, 0.4403, 0.3365, 0.442, 0.3478, 0.426, 0.3456, 0.4267, 0.3354, 0.5998, 0.3448, 0.5773, 0.3402, 0.5849, 0.3277, 0.601, 0.3336, 0.4565, 0.33, 0.4646, 0.3422, 0.442, 0.3478, 0.4403, 0.3365, 0.601, 0.3336, 0.5849, 0.3277, 0.5906, 0.3215, 0.6018, 0.3285, 0.4504, 0.3239, 0.4565, 0.33, 0.4403, 0.3365, 0.4394, 0.3313, 0.6144, 0.332, 0.601, 0.3336, 0.6018, 0.3285, 0.6133, 0.3271, 0.4394, 0.3313, 0.4403, 0.3365, 0.4267, 0.3354, 0.4276, 0.3304, 0.629, 0.3239, 0.6144, 0.332, 0.6133, 0.3271, 0.6269, 0.3205, 0.4276, 0.3304, 0.4267, 0.3354, 0.4116, 0.3277, 0.4136, 0.3242, 0.6528, 0.3102, 0.629, 0.3239, 0.6269, 0.3205, 0.6462, 0.3064, 0.4136, 0.3242, 0.4116, 0.3277, 0.3869, 0.3146, 0.3934, 0.3105, 0.6561, 0.2976, 0.6528, 0.3102, 0.6462, 0.3064, 0.6495, 0.2962, 0.3934, 0.3105, 0.3869, 0.3146, 0.383, 0.3019, 0.3897, 0.3002, 0.6537, 0.28, 0.6561, 0.2976, 0.6495, 0.2962, 0.6478, 0.2835, 0.3897, 0.3002, 0.383, 0.3019, 0.3849, 0.2836, 0.391, 0.2871, 0.6325, 0.2629, 0.6537, 0.28, 0.6478, 0.2835, 0.6298, 0.2673, 0.391, 0.2871, 0.3849, 0.2836, 0.4061, 0.2655, 0.4089, 0.27, 0.6117, 0.2557, 0.6325, 0.2629, 0.6298, 0.2673, 0.6126, 0.2616, 0.4089, 0.27, 0.4061, 0.2655, 0.4271, 0.2577, 0.4263, 0.2637, 0.5807, 0.2666, 0.6117, 0.2557, 0.6126, 0.2616, 0.5852, 0.271, 0.4263, 0.2637, 0.4271, 0.2577, 0.4587, 0.268, 0.4544, 0.2726, 0.5718, 0.2773, 0.5807, 0.2666, 0.5852, 0.271, 0.5781, 0.2819, 0.4544, 0.2726, 0.4587, 0.268, 0.4681, 0.2786, 0.4618, 0.2834, 0.5849, 0.3277, 0.5731, 0.3114, 0.5795, 0.3093, 0.5906, 0.3215, 0.4612, 0.3112, 0.4678, 0.3131, 0.4565, 0.33, 0.4504, 0.3239, 0.5731, 0.3114, 0.5684, 0.2929, 0.5775, 0.2938, 0.5795, 0.3093, 0.4628, 0.2954, 0.472, 0.2943, 0.4678, 0.3131, 0.4612, 0.3112, 0.5684, 0.2929, 0.5718, 0.2773, 0.5781, 0.2819, 0.5775, 0.2938, 0.4618, 0.2834, 0.4681, 0.2786, 0.472, 0.2943, 0.4628, 0.2954, 0.5219, 0.386, 0.5531, 0.3905, 0.5532, 0.4331, 0.523, 0.4336, 0.4928, 0.4345, 0.4909, 0.3919, 0.5219, 0.386, 0.523, 0.4336, 0.5531, 0.3905, 0.6048, 0.3978, 0.6098, 0.4315, 0.5532, 0.4331, 0.4359, 0.4357, 0.4393, 0.4015, 0.4909, 0.3919, 0.4928, 0.4345, 0.6048, 0.3978, 0.6268, 0.3958, 0.6482, 0.4193, 0.6098, 0.4315, 0.3965, 0.4254, 0.4169, 0.4006, 0.4393, 0.4015, 0.4359, 0.4357, 0.6268, 0.3958, 0.6628, 0.3725, 0.6921, 0.3883, 0.6482, 0.4193, 0.3503, 0.3962, 0.3793, 0.3787, 0.4169, 0.4006, 0.3965, 0.4254, 0.6628, 0.3725, 0.6974, 0.3327, 0.7263, 0.3418, 0.6921, 0.3883, 0.3128, 0.3506, 0.342, 0.3397, 0.3793, 0.3787, 0.3503, 0.3962, 0.6974, 0.3327, 0.7073, 0.3101, 0.7359, 0.3121, 0.7263, 0.3418, 0.3011, 0.3206, 0.3307, 0.3169, 0.342, 0.3397, 0.3128, 0.3506, 0.7073, 0.3101, 0.7153, 0.2654, 0.7299, 0.2564, 0.7359, 0.3121, 0.3049, 0.2611, 0.3205, 0.2703, 0.3307, 0.3169, 0.3011, 0.3206, 0.7153, 0.2654, 0.6764, 0.2332, 0.6982, 0.2169, 0.7299, 0.2564, 0.3374, 0.2192, 0.3603, 0.2359, 0.3205, 0.2703, 0.3049, 0.2611, 0.6764, 0.2332, 0.6474, 0.2005, 0.6631, 0.1907, 0.6982, 0.2169, 0.3735, 0.1919, 0.3897, 0.2019, 0.3603, 0.2359, 0.3374, 0.2192, 0.6269, 0.01561, 0.6494, 0.02238, 0.6605, 0.07608, 0.6214, 0.04809, 0.3768, 0.0753, 0.3888, 0.02159, 0.4113, 0.01513, 0.4164, 0.04763, 0.5675, 0.000144, 0.6269, 0.01561, 0.6214, 0.04809, 0.5772, 0.0328, 0.4164, 0.04763, 0.4113, 0.01513, 0.4706, 0.000144, 0.4608, 0.03266, 0.5189, 0.02489, 0.5675, 0.000144, 0.5772, 0.0328, 0.5474, 0.04172, 0.4608, 0.03266, 0.4706, 0.000144, 0.5189, 0.02489, 0.4905, 0.04167, 0.5403, 0.05381, 0.5189, 0.05029, 0.5189, 0.02489, 0.5474, 0.04172, 0.5189, 0.02489, 0.5189, 0.05029, 0.4976, 0.05377, 0.4905, 0.04167, 0.5519, 0.05834, 0.5403, 0.05381, 0.5474, 0.04172, 0.5581, 0.05387, 0.4905, 0.04167, 0.4976, 0.05377, 0.486, 0.05827, 0.4798, 0.05378, 0.5551, 0.0619, 0.5519, 0.05834, 0.5581, 0.05387, 0.577, 0.058, 0.4798, 0.05378, 0.486, 0.05827, 0.4828, 0.06183, 0.4609, 0.05785, 0.5638, 0.07659, 0.5551, 0.0619, 0.577, 0.058, 0.6117, 0.07827, 0.4609, 0.05785, 0.4828, 0.06183, 0.474, 0.07651, 0.4259, 0.07799, 0.577, 0.058, 0.5772, 0.0328, 0.6214, 0.04809, 0.6117, 0.07827, 0.4164, 0.04763, 0.4608, 0.03266, 0.4609, 0.05785, 0.4259, 0.07799, 0.577, 0.058, 0.5581, 0.05387, 0.5474, 0.04172, 0.5772, 0.0328, 0.4905, 0.04167, 0.4798, 0.05378, 0.4609, 0.05785, 0.4608, 0.03266, 0.6267, 0.1114, 0.6117, 0.07827, 0.6214, 0.04809, 0.6605, 0.07608, 0.4164, 0.04763, 0.4259, 0.07799, 0.4106, 0.1112, 0.3768, 0.0753, 0.5831, 0.1085, 0.5638, 0.07659, 0.6117, 0.07827, 0.6267, 0.1114, 0.4259, 0.07799, 0.474, 0.07651, 0.4545, 0.1085, 0.4106, 0.1112, 0.5961, 0.1334, 0.6295, 0.1305, 0.6235, 0.1468, 0.6012, 0.1479, 0.4137, 0.1472, 0.4076, 0.1306, 0.4414, 0.1336, 0.4363, 0.1482, 0.5831, 0.1085, 0.6267, 0.1114, 0.6295, 0.1305, 0.5961, 0.1334, 0.4076, 0.1306, 0.4106, 0.1112, 0.4545, 0.1085, 0.4414, 0.1336, 0.6055, 0.1651, 0.6012, 0.1479, 0.6235, 0.1468, 0.6193, 0.1598, 0.4137, 0.1472, 0.4363, 0.1482, 0.432, 0.1656, 0.418, 0.1604, 0.6055, 0.1651, 0.6193, 0.1598, 0.6631, 0.1907, 0.6474, 0.2005, 0.3735, 0.1919, 0.418, 0.1604, 0.432, 0.1656, 0.3897, 0.2019, 0.9459, 0.07957, 0.8862, 0.1218, 0.8491, 0.09973, 0.8918, 0.03692, 0.1831, 0.09213, 0.1413, 0.1125, 0.07896, 0.06072, 0.1423, 0.02147, 0.8918, 0.03692, 0.8491, 0.09973, 0.7885, 0.08083, 0.8056, 0.01079, 0.2464, 0.07651, 0.1831, 0.09213, 0.1423, 0.02147, 0.2326, 0.003484, 0.8056, 0.01079, 0.7885, 0.08083, 0.687, 0.0772, 0.6724, 0.0222, 0.3499, 0.07596, 0.2464, 0.07651, 0.2326, 0.003484, 0.366, 0.02099, 0.6724, 0.0222, 0.687, 0.0772, 0.6605, 0.07608, 0.6494, 0.02238, 0.3768, 0.0753, 0.3499, 0.07596, 0.366, 0.02099, 0.3888, 0.02159, 0.6267, 0.1114, 0.6605, 0.07608, 0.687, 0.0772, 0.6295, 0.1305, 0.3499, 0.07596, 0.3768, 0.0753, 0.4106, 0.1112, 0.4076, 0.1306, 0.7299, 0.2564, 0.6982, 0.2169, 0.7602, 0.1932, 0.789, 0.2333, 0.2716, 0.1939, 0.3374, 0.2192, 0.3049, 0.2611, 0.2413, 0.237, 0.9945, 0.1677, 0.9091, 0.1833, 0.8862, 0.1218, 0.9459, 0.07957, 0.1413, 0.1125, 0.1079, 0.1791, 0.01183, 0.1554, 0.07896, 0.06072, 0.9117, 0.4024, 0.8629, 0.3386, 0.8941, 0.3019, 0.9629, 0.3448, 0.1238, 0.3155, 0.1606, 0.3568, 0.1064, 0.4327, 0.04397, 0.367, 0.9629, 0.3448, 0.8941, 0.3019, 0.9154, 0.2598, 0.9999, 0.2546, 0.09896, 0.267, 0.1238, 0.3155, 0.04397, 0.367, 0.000144, 0.2591, 0.9999, 0.2546, 0.9154, 0.2598, 0.9091, 0.1833, 0.9945, 0.1677, 0.1079, 0.1791, 0.09896, 0.267, 0.000144, 0.2591, 0.01183, 0.1554, 0.7495, 0.3347, 0.7359, 0.3121, 0.7663, 0.3008, 0.7892, 0.3137, 0.2674, 0.3101, 0.3011, 0.3206, 0.2882, 0.3465, 0.243, 0.3256, 0.7892, 0.3137, 0.7663, 0.3008, 0.8153, 0.2764, 0.8462, 0.2934, 0.2131, 0.2852, 0.2674, 0.3101, 0.243, 0.3256, 0.1785, 0.305, 0.8462, 0.2934, 0.8153, 0.2764, 0.845, 0.2564, 0.8735, 0.2659, 0.1797, 0.2633, 0.2131, 0.2852, 0.1785, 0.305, 0.1471, 0.2743, 0.8735, 0.2659, 0.845, 0.2564, 0.8591, 0.2282, 0.887, 0.2338, 0.1628, 0.2317, 0.1797, 0.2633, 0.1471, 0.2743, 0.1315, 0.2376, 0.8424, 0.1952, 0.875, 0.1847, 0.887, 0.2338, 0.8591, 0.2282, 0.1315, 0.2376, 0.1452, 0.1827, 0.1768, 0.1962, 0.1628, 0.2317, 0.9091, 0.1833, 0.9154, 0.2598, 0.887, 0.2338, 0.875, 0.1847, 0.1315, 0.2376, 0.09896, 0.267, 0.1079, 0.1791, 0.1452, 0.1827, 0.9154, 0.2598, 0.8941, 0.3019, 0.8735, 0.2659, 0.887, 0.2338, 0.1471, 0.2743, 0.1238, 0.3155, 0.09896, 0.267, 0.1315, 0.2376, 0.8941, 0.3019, 0.8629, 0.3386, 0.8462, 0.2934, 0.8735, 0.2659, 0.1785, 0.305, 0.1606, 0.3568, 0.1238, 0.3155, 0.1471, 0.2743, 0.8629, 0.3386, 0.7943, 0.3641, 0.7892, 0.3137, 0.8462, 0.2934, 0.243, 0.3256, 0.2398, 0.3826, 0.1606, 0.3568, 0.1785, 0.305, 0.7702, 0.3795, 0.7495, 0.3347, 0.7892, 0.3137, 0.7943, 0.3641, 0.243, 0.3256, 0.2882, 0.3465, 0.2681, 0.3987, 0.2398, 0.3826, 0.8455, 0.45, 0.7943, 0.3641, 0.8629, 0.3386, 0.9117, 0.4024, 0.1606, 0.3568, 0.2398, 0.3826, 0.1853, 0.4841, 0.1064, 0.4327, 0.8159, 0.4454, 0.7706, 0.4443, 0.7557, 0.4186, 0.7702, 0.3795, 0.287, 0.4429, 0.2714, 0.4733, 0.2193, 0.4772, 0.2681, 0.3987, 0.8159, 0.4454, 0.7702, 0.3795, 0.7943, 0.3641, 0.8455, 0.45, 0.2398, 0.3826, 0.2681, 0.3987, 0.2193, 0.4772, 0.1853, 0.4841, 0.8198, 0.4681, 0.8159, 0.4454, 0.8455, 0.45, 0.1853, 0.4841, 0.2193, 0.4772, 0.2159, 0.5036, 0.7359, 0.3121, 0.7299, 0.2564, 0.789, 0.2333, 0.7663, 0.3008, 0.2413, 0.237, 0.3049, 0.2611, 0.3011, 0.3206, 0.2674, 0.3101, 0.789, 0.2333, 0.8096, 0.2339, 0.8153, 0.2764, 0.7663, 0.3008, 0.2131, 0.2852, 0.2192, 0.2374, 0.2413, 0.237, 0.2674, 0.3101, 0.8096, 0.2339, 0.8293, 0.2196, 0.845, 0.2564, 0.8153, 0.2764, 0.1797, 0.2633, 0.1991, 0.2225, 0.2192, 0.2374, 0.2131, 0.2852, 0.8424, 0.1952, 0.8591, 0.2282, 0.845, 0.2564, 0.8293, 0.2196, 0.1797, 0.2633, 0.1628, 0.2317, 0.1768, 0.1962, 0.1991, 0.2225, 0.687, 0.0772, 0.7885, 0.08083, 0.7865, 0.1176, 0.7155, 0.1397, 0.2467, 0.1148, 0.2464, 0.07651, 0.3499, 0.07596, 0.3195, 0.1394, 0.7602, 0.1932, 0.7155, 0.1397, 0.7865, 0.1176, 0.7855, 0.1523, 0.2467, 0.1148, 0.3195, 0.1394, 0.2716, 0.1939, 0.246, 0.151, 0.6982, 0.2169, 0.6631, 0.1907, 0.7155, 0.1397, 0.7602, 0.1932, 0.3195, 0.1394, 0.3735, 0.1919, 0.3374, 0.2192, 0.2716, 0.1939, 0.6631, 0.1907, 0.6235, 0.1468, 0.6295, 0.1305, 0.7155, 0.1397, 0.4076, 0.1306, 0.4137, 0.1472, 0.3735, 0.1919, 0.3195, 0.1394, 0.6295, 0.1305, 0.687, 0.0772, 0.7155, 0.1397, 0.3195, 0.1394, 0.3499, 0.07596, 0.4076, 0.1306, 0.6631, 0.1907, 0.6193, 0.1598, 0.6235, 0.1468, 0.4137, 0.1472, 0.418, 0.1604, 0.3735, 0.1919, 0.8424, 0.1952, 0.8374, 0.1564, 0.8582, 0.1378, 0.875, 0.1847, 0.1717, 0.1323, 0.1966, 0.1552, 0.1768, 0.1962, 0.1452, 0.1827, 0.9091, 0.1833, 0.875, 0.1847, 0.8582, 0.1378, 0.8862, 0.1218, 0.1717, 0.1323, 0.1452, 0.1827, 0.1079, 0.1791, 0.1413, 0.1125, 0.7855, 0.1523, 0.7865, 0.1176, 0.8582, 0.1378, 0.8374, 0.1564, 0.1717, 0.1323, 0.2467, 0.1148, 0.246, 0.151, 0.1966, 0.1552, 0.7885, 0.08083, 0.8491, 0.09973, 0.8582, 0.1378, 0.7865, 0.1176, 0.1717, 0.1323, 0.1831, 0.09213, 0.2464, 0.07651, 0.2467, 0.1148, 0.8862, 0.1218, 0.8582, 0.1378, 0.8491, 0.09973, 0.1831, 0.09213, 0.1717, 0.1323, 0.1413, 0.1125, 0.5062, 0.9049, 0.4324, 0.8949, 0.4388, 0.8702, 0.4911, 0.8817, 0.3159, 0.8682, 0.3216, 0.8932, 0.2472, 0.9012, 0.263, 0.8783, 0.5062, 0.9049, 0.4911, 0.8817, 0.5728, 0.8605, 0.6048, 0.8799, 0.1815, 0.8547, 0.263, 0.8783, 0.2472, 0.9012, 0.1487, 0.8733, 0.6048, 0.8799, 0.5728, 0.8605, 0.5864, 0.794, 0.62, 0.7916, 0.1697, 0.7875, 0.1815, 0.8547, 0.1487, 0.8733, 0.1361, 0.7841, 0.62, 0.7916, 0.5864, 0.794, 0.549, 0.7464, 0.5638, 0.7392, 0.2087, 0.7409, 0.1697, 0.7875, 0.1361, 0.7841, 0.1941, 0.7332, 0.5638, 0.7392, 0.549, 0.7464, 0.5003, 0.7117, 0.5083, 0.6977, 0.2584, 0.7075, 0.2087, 0.7409, 0.1941, 0.7332, 0.2508, 0.6932, 0.5083, 0.6977, 0.5003, 0.7117, 0.4386, 0.6807, 0.4348, 0.6589, 0.321, 0.678, 0.2584, 0.7075, 0.2508, 0.6932, 0.3253, 0.6562, 0.5003, 0.7117, 0.5057, 0.7309, 0.453, 0.7, 0.4386, 0.6807, 0.3061, 0.697, 0.2525, 0.7266, 0.2584, 0.7075, 0.321, 0.678, 0.549, 0.7464, 0.5429, 0.7558, 0.5057, 0.7309, 0.5003, 0.7117, 0.2525, 0.7266, 0.2146, 0.7504, 0.2087, 0.7409, 0.2584, 0.7075, 0.5864, 0.794, 0.5681, 0.7874, 0.5429, 0.7558, 0.549, 0.7464, 0.2146, 0.7504, 0.1883, 0.7814, 0.1697, 0.7875, 0.2087, 0.7409, 0.5728, 0.8605, 0.5555, 0.8264, 0.5681, 0.7874, 0.5864, 0.794, 0.1883, 0.7814, 0.1998, 0.8209, 0.1815, 0.8547, 0.1697, 0.7875, 0.4911, 0.8817, 0.5012, 0.8444, 0.5555, 0.8264, 0.5728, 0.8605, 0.1998, 0.8209, 0.2538, 0.8405, 0.263, 0.8783, 0.1815, 0.8547, 0.4911, 0.8817, 0.4388, 0.8702, 0.4578, 0.84, 0.5012, 0.8444, 0.2976, 0.8374, 0.3159, 0.8682, 0.263, 0.8783, 0.2538, 0.8405, 0.7602, 0.1932, 0.7855, 0.1523, 0.796, 0.177, 0.7832, 0.1874, 0.2336, 0.1756, 0.246, 0.151, 0.2716, 0.1939, 0.247, 0.1871, 0.391, 0.6119, 0.4348, 0.6589, 0.4386, 0.6807, 0.3948, 0.6861, 0.321, 0.678, 0.3253, 0.6562, 0.3699, 0.6102, 0.3648, 0.6844, 0.789, 0.2333, 0.7602, 0.1932, 0.7832, 0.1874, 0.8096, 0.2339, 0.247, 0.1871, 0.2716, 0.1939, 0.2413, 0.237, 0.2192, 0.2374, 0.3917, 0.8621, 0.4016, 0.8415, 0.4388, 0.8702, 0.4324, 0.8949, 0.3159, 0.8682, 0.354, 0.8403, 0.3634, 0.8613, 0.3216, 0.8932, 0.4386, 0.6807, 0.453, 0.7, 0.435, 0.7183, 0.3948, 0.6861, 0.3237, 0.7157, 0.3061, 0.697, 0.321, 0.678, 0.3648, 0.6844, 0.4337, 0.7297, 0.3847, 0.7103, 0.3948, 0.6861, 0.435, 0.7183, 0.3648, 0.6844, 0.3744, 0.709, 0.3247, 0.7272, 0.3237, 0.7157, 0.411, 0.7477, 0.3847, 0.7103, 0.4337, 0.7297, 0.4278, 0.7428, 0.3247, 0.7272, 0.3744, 0.709, 0.347, 0.7458, 0.3303, 0.7405, 0.4181, 0.7849, 0.3847, 0.7954, 0.3847, 0.7103, 0.411, 0.7477, 0.3744, 0.709, 0.3723, 0.7945, 0.339, 0.7831, 0.347, 0.7458, 0.4016, 0.8415, 0.3847, 0.7954, 0.4181, 0.7849, 0.4313, 0.8175, 0.339, 0.7831, 0.3723, 0.7945, 0.354, 0.8403, 0.3248, 0.8155, 0.4388, 0.8702, 0.4016, 0.8415, 0.4313, 0.8175, 0.4578, 0.84, 0.3248, 0.8155, 0.354, 0.8403, 0.3159, 0.8682, 0.2976, 0.8374, 0.8096, 0.2339, 0.8163, 0.2031, 0.8251, 0.2098, 0.8293, 0.2196, 0.1998, 0.2148, 0.2098, 0.2062, 0.2192, 0.2374, 0.1991, 0.2225, 0.8096, 0.2339, 0.7832, 0.1874, 0.8022, 0.1846, 0.8163, 0.2031, 0.2265, 0.1831, 0.247, 0.1871, 0.2192, 0.2374, 0.2098, 0.2062, 0.7832, 0.1874, 0.796, 0.177, 0.8022, 0.1846, 0.2265, 0.1831, 0.2336, 0.1756, 0.247, 0.1871, 0.4578, 0.84, 0.4313, 0.8175, 0.4485, 0.8046, 0.4734, 0.8247, 0.3079, 0.802, 0.3248, 0.8155, 0.2976, 0.8374, 0.2824, 0.8215, 0.4313, 0.8175, 0.4181, 0.7849, 0.4359, 0.7796, 0.4485, 0.8046, 0.3212, 0.7772, 0.339, 0.7831, 0.3248, 0.8155, 0.3079, 0.802, 0.4181, 0.7849, 0.411, 0.7477, 0.4237, 0.7542, 0.4359, 0.7796, 0.3341, 0.752, 0.347, 0.7458, 0.339, 0.7831, 0.3212, 0.7772, 0.411, 0.7477, 0.4278, 0.7428, 0.4379, 0.7498, 0.4237, 0.7542, 0.3199, 0.7473, 0.3303, 0.7405, 0.347, 0.7458, 0.3341, 0.752, 0.4278, 0.7428, 0.4337, 0.7297, 0.4454, 0.732, 0.4379, 0.7498, 0.3129, 0.7292, 0.3247, 0.7272, 0.3303, 0.7405, 0.3199, 0.7473, 0.4337, 0.7297, 0.435, 0.7183, 0.441, 0.7244, 0.4454, 0.732, 0.3175, 0.7217, 0.3237, 0.7157, 0.3247, 0.7272, 0.3129, 0.7292, 0.435, 0.7183, 0.453, 0.7, 0.4553, 0.7137, 0.441, 0.7244, 0.3035, 0.7107, 0.3061, 0.697, 0.3237, 0.7157, 0.3175, 0.7217, 0.5012, 0.8444, 0.4578, 0.84, 0.4734, 0.8247, 0.5125, 0.8288, 0.2824, 0.8215, 0.2976, 0.8374, 0.2538, 0.8405, 0.243, 0.8246, 0.5555, 0.8264, 0.5012, 0.8444, 0.5125, 0.8288, 0.5509, 0.8118, 0.243, 0.8246, 0.2538, 0.8405, 0.1998, 0.8209, 0.2048, 0.8064, 0.5681, 0.7874, 0.5555, 0.8264, 0.5509, 0.8118, 0.5521, 0.7877, 0.2048, 0.8064, 0.1998, 0.8209, 0.1883, 0.7814, 0.2043, 0.7822, 0.5429, 0.7558, 0.5681, 0.7874, 0.5521, 0.7877, 0.5394, 0.7645, 0.2043, 0.7822, 0.1883, 0.7814, 0.2146, 0.7504, 0.2178, 0.7593, 0.5057, 0.7309, 0.5429, 0.7558, 0.5394, 0.7645, 0.5084, 0.7431, 0.2178, 0.7593, 0.2146, 0.7504, 0.2525, 0.7266, 0.2494, 0.7387, 0.453, 0.7, 0.5057, 0.7309, 0.5084, 0.7431, 0.4553, 0.7137, 0.2494, 0.7387, 0.2525, 0.7266, 0.3061, 0.697, 0.3035, 0.7107, 0.4379, 0.7498, 0.4454, 0.732, 0.4708, 0.7484, 0.4548, 0.7617, 0.287, 0.745, 0.3129, 0.7292, 0.3199, 0.7473, 0.3027, 0.7587, 0.4548, 0.7617, 0.4708, 0.7484, 0.4889, 0.7705, 0.4754, 0.7839, 0.2683, 0.7667, 0.287, 0.745, 0.3027, 0.7587, 0.2814, 0.7805, 0.4754, 0.7839, 0.4889, 0.7705, 0.5037, 0.7876, 0.4945, 0.8025, 0.253, 0.7834, 0.2683, 0.7667, 0.2814, 0.7805, 0.2618, 0.7986, 0.4945, 0.8025, 0.5037, 0.7876, 0.5186, 0.7916, 0.5168, 0.8073, 0.2379, 0.787, 0.253, 0.7834, 0.2618, 0.7986, 0.2392, 0.8029, 0.5125, 0.8288, 0.4734, 0.8247, 0.4945, 0.8025, 0.5168, 0.8073, 0.2618, 0.7986, 0.2824, 0.8215, 0.243, 0.8246, 0.2392, 0.8029, 0.4485, 0.8046, 0.4754, 0.7839, 0.4945, 0.8025, 0.4734, 0.8247, 0.2618, 0.7986, 0.2814, 0.7805, 0.3079, 0.802, 0.2824, 0.8215, 0.4485, 0.8046, 0.4359, 0.7796, 0.4548, 0.7617, 0.4754, 0.7839, 0.3027, 0.7587, 0.3212, 0.7772, 0.3079, 0.802, 0.2814, 0.7805, 0.4379, 0.7498, 0.4548, 0.7617, 0.4359, 0.7796, 0.4237, 0.7542, 0.3212, 0.7772, 0.3027, 0.7587, 0.3199, 0.7473, 0.3341, 0.752, 0.441, 0.7244, 0.4553, 0.7137, 0.4708, 0.7484, 0.4454, 0.732, 0.287, 0.745, 0.3035, 0.7107, 0.3175, 0.7217, 0.3129, 0.7292, 0.5084, 0.7431, 0.4889, 0.7705, 0.4708, 0.7484, 0.4553, 0.7137, 0.287, 0.745, 0.2683, 0.7667, 0.2494, 0.7387, 0.3035, 0.7107, 0.5394, 0.7645, 0.5037, 0.7876, 0.4889, 0.7705, 0.5084, 0.7431, 0.2683, 0.7667, 0.253, 0.7834, 0.2178, 0.7593, 0.2494, 0.7387, 0.5521, 0.7877, 0.5186, 0.7916, 0.5037, 0.7876, 0.5394, 0.7645, 0.253, 0.7834, 0.2379, 0.787, 0.2043, 0.7822, 0.2178, 0.7593, 0.5509, 0.8118, 0.5168, 0.8073, 0.5186, 0.7916, 0.5521, 0.7877, 0.2379, 0.787, 0.2392, 0.8029, 0.2048, 0.8064, 0.2043, 0.7822, 0.5125, 0.8288, 0.5168, 0.8073, 0.5509, 0.8118, 0.2048, 0.8064, 0.2392, 0.8029, 0.243, 0.8246, 0.5083, 0.6977, 0.4348, 0.6589, 0.4841, 0.6288, 0.5434, 0.6835, 0.2769, 0.6251, 0.3253, 0.6562, 0.2508, 0.6932, 0.2161, 0.6781, 0.5638, 0.7392, 0.5083, 0.6977, 0.5434, 0.6835, 0.5811, 0.7269, 0.2161, 0.6781, 0.2508, 0.6932, 0.1941, 0.7332, 0.1772, 0.7204, 0.62, 0.7916, 0.5638, 0.7392, 0.5811, 0.7269, 0.6167, 0.76, 0.1772, 0.7204, 0.1941, 0.7332, 0.1361, 0.7841, 0.1404, 0.7524, 0.7075, 0.7599, 0.62, 0.7916, 0.6167, 0.76, 0.6606, 0.7412, 0.1404, 0.7524, 0.1361, 0.7841, 0.04953, 0.7488, 0.09704, 0.7321, 0.7455, 0.6521, 0.7075, 0.7599, 0.6606, 0.7412, 0.6773, 0.6704, 0.09704, 0.7321, 0.04953, 0.7488, 0.01941, 0.6397, 0.08356, 0.662, 0.7408, 0.5724, 0.7455, 0.6521, 0.6773, 0.6704, 0.6714, 0.5927, 0.08356, 0.662, 0.01941, 0.6397, 0.03366, 0.5644, 0.09282, 0.5899, 0.6773, 0.6704, 0.5434, 0.6835, 0.4841, 0.6288, 0.6714, 0.5927, 0.2769, 0.6251, 0.2161, 0.6781, 0.08356, 0.662, 0.09282, 0.5899, 0.6773, 0.6704, 0.6606, 0.7412, 0.5811, 0.7269, 0.5434, 0.6835, 0.1772, 0.7204, 0.09704, 0.7321, 0.08356, 0.662, 0.2161, 0.6781, 0.6606, 0.7412, 0.6167, 0.76, 0.5811, 0.7269, 0.1772, 0.7204, 0.1404, 0.7524, 0.09704, 0.7321, 0.8424, 0.1952, 0.8293, 0.2196, 0.8346, 0.2069, 0.8347, 0.207, 0.03366, 0.5644, 0.05122, 0.5227, 0.145, 0.5626, 0.09282, 0.5899, 0.6204, 0.5657, 0.6714, 0.5927, 0.4841, 0.6288, 0.4981, 0.5523, 0.2769, 0.6251, 0.09282, 0.5899, 0.145, 0.5626, 0.2642, 0.5501, 0.391, 0.6119, 0.4981, 0.5523, 0.4841, 0.6288, 0.4348, 0.6589, 0.2769, 0.6251, 0.2642, 0.5501, 0.3699, 0.6102, 0.3253, 0.6562])
me_suzanne.update()

# ---- objects
ob_camera_001 = bpy.data.objects.new('Camera.001', cam_camera_001)
ob_point = bpy.data.objects.new('Point', light_point)
ob_plane = bpy.data.objects.new('Plane', me_plane)
ob_suzanne = bpy.data.objects.new('Suzanne', me_suzanne)

# ---- transforms, parenting, visibility, modifiers, constraints
ob_camera_001.location = (-4.855, -5.042, 2.042)
ob_camera_001.rotation_euler = (1.241, 0.0139, -0.6863)
ob_point.location = (-1.227, 0.5278, 0.2327)
ob_plane.location = (0.0, 0.0, -1.046)
ob_plane.scale = (3.438, 4.536, 1.0)
ob_suzanne.location = (0.0, 0.0, 0.0)

# ---- collection membership
scene.collection.objects.link(ob_camera_001)
scene.collection.objects.link(ob_point)
scene.collection.objects.link(ob_plane)
scene.collection.objects.link(ob_suzanne)

# ---- scene / render settings (as saved in the file)
scene.camera = ob_camera_001
scene.frame_start = 1; scene.frame_end = 250; scene.frame_set(1)
scene.render.engine = 'BLENDER_EEVEE_NEXT'
scene.render.image_settings.exr_codec = 'NONE'
scene.render.simplify_subdivision_render = 0
scene.render.simplify_child_particles_render = 0.0
scene.cycles.sampling_pattern = 'TABULATED_SOBOL'
scene.cycles.use_light_tree = False
scene.view_settings.view_transform = 'Filmic'
bpy.context.view_layer.update()
